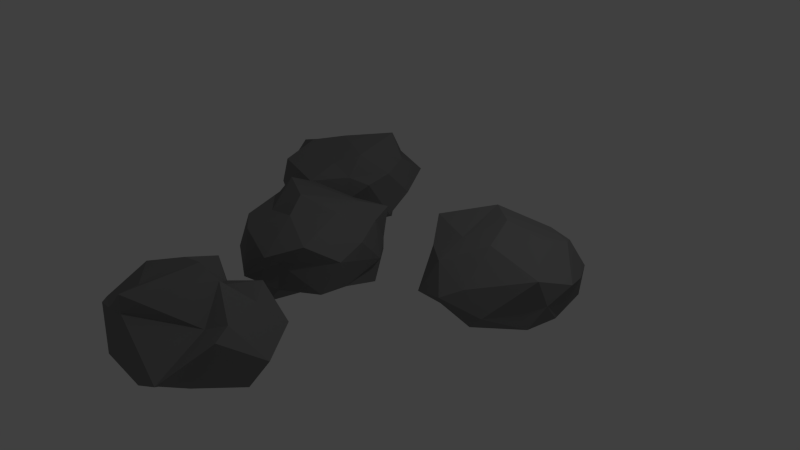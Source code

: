 # Source: LittleRock.blend  (saved by Blender 2.76.0; exported with 4.5.12 LTS)
import bpy
from mathutils import Matrix  # noqa: F401  (used for matrix-valued properties, if any)

bpy.ops.wm.read_factory_settings(use_empty=True)
scene = bpy.context.scene
scene.name = 'Scene'

# ---- collections
col_collection_1 = bpy.data.collections.new('Collection 1'); scene.collection.children.link(col_collection_1)

# ---- materials (node trees are filled in below, after node groups)
mat_stone1 = bpy.data.materials.new('Stone1')
mat_stone1.alpha_threshold = 0.0
mat_stone1.use_transparent_shadow = False
mat_stone1.diffuse_color = (0.2266, 0.2266, 0.2266, 1.0)
mat_stone1.roughness = 0.5
mat_stone1.specular_intensity = 0.2

# ---- material node trees

# ---- world
world_world = bpy.data.worlds.new('World'); scene.world = world_world
world_world.color = (0.05088, 0.05088, 0.05088)
world_world.use_sun_shadow = False
world_world.sun_shadow_jitter_overblur = 0.0
world_world.cycles.sampling_method = 'MANUAL'
world_world.cycles.sample_map_resolution = 256

# ---- cameras
cam_camera = bpy.data.cameras.new('Camera')
cam_camera.clip_end = 100.0
cam_camera.lens = 35.0
cam_camera.sensor_width = 32.0
cam_camera.sensor_height = 18.0
cam_camera.ortho_scale = 7.314
cam_camera.dof.focus_distance = 0.0
cam_camera.dof.aperture_fstop = 128.0

# ---- lights
light_lamp = bpy.data.lights.new('Lamp', 'POINT')
light_lamp.transmission_factor = 0.0
light_lamp.cutoff_distance = 30.0
light_lamp.energy = 100.0
light_lamp.shadow_buffer_clip_start = 1.001
light_lamp.shadow_soft_size = 0.1
light_lamp.shadow_maximum_resolution = 0.006
light_lamp.use_absolute_resolution = True
light_lamp.cycles.use_multiple_importance_sampling = False

# ---- meshes
me_icosphere = bpy.data.meshes.new('Icosphere')
me_icosphere.from_pydata([(-0.7816, -0.4022, -0.5547), (-0.1025, -0.8, -0.3191), (-1.262, -1.076, -0.1931), (-1.762, -0.3562, -0.2969), (-1.349, 0.5115, -0.3727), (-0.2132, 0.2765, -0.2762), (-0.5646, -1.29, 0.216), (-1.559, -0.823, 0.3229), (-1.718, 0.4363, 0.3449), (-0.3715, 0.6004, 0.3593), (0.028, -0.2128, 0.2587), (-0.7815, -0.5222, 0.752), (-1.093, -0.9357, -0.7839), (-0.6294, -0.3839, -0.5896), (-0.6025, -1.085, -0.3403), (-0.1098, -0.389, -0.366), (-0.2215, 0.206, -0.5788), (-1.397, -0.2595, -0.6105), (-1.555, -0.8056, -0.3551), (-0.9235, 0.364, -0.3965), (-1.539, 0.05603, -0.08948), (-0.6605, 0.7598, -0.4545), (0.06823, -0.6021, 0.1335), (-0.05506, 0.1596, -0.1434), (-0.8862, -1.401, -0.1288), (-0.5417, -1.1, 0.07252), (-1.708, -0.6225, -0.06364), (-1.439, -1.081, -0.01732), (-1.363, 0.4319, -0.02117), (-1.779, -0.07482, 0.1487), (-0.345, 0.4862, -0.05632), (-0.7697, 0.737, -0.01006), (-0.2005, -0.951, 0.3713), (-1.146, -1.125, 0.3571), (-1.742, -0.1729, 0.3801), (-1.149, 0.6525, 0.219), (-0.1865, 0.2062, 0.3455), (-0.6835, -0.7781, 0.5812), (-0.3418, -0.3046, 0.5767), (-1.189, -0.6969, 0.4589), (-1.536, -0.1052, 0.6412), (-0.514, 0.2251, 0.507), (1.43, 0.9053, -0.676), (2.231, 0.3894, -0.2909), (1.148, 0.05445, -0.2559), (0.4517, 0.8754, -0.3291), (1.163, 1.76, -0.3308), (2.156, 1.477, -0.2954), (1.6, -0.03366, 0.1569), (0.6931, 0.3847, 0.2499), (0.872, 1.3, 0.2274), (1.818, 1.679, 0.2701), (2.461, 0.8801, 0.2076), (1.426, 0.913, 0.6727), (1.255, 0.4384, -0.5596), (1.69, 0.6043, -0.598), (1.645, 0.03934, -0.3648), (2.332, 0.7789, -0.2584), (1.841, 1.204, -0.4971), (0.8905, 0.8907, -0.5458), (0.6438, 0.4289, -0.3427), (1.26, 1.447, -0.5144), (0.6194, 1.359, -0.315), (1.774, 1.777, -0.4305), (2.379, 0.5413, 0.02874), (2.259, 1.339, 0.03591), (1.355, -0.1927, 0.01337), (1.857, 0.002424, -0.1429), (0.4711, 0.6254, 0.002853), (0.9006, -0.08463, -0.129), (0.915, 1.695, 0.01436), (0.4089, 1.293, 0.1298), (2.064, 1.692, -0.001271), (1.4, 1.972, 0.05386), (2.341, 0.3954, 0.3985), (1.087, 0.0839, 0.2958), (0.3648, 0.82, 0.4272), (1.396, 1.721, 0.2819), (2.044, 1.309, 0.4573), (1.591, 0.429, 0.5616), (1.951, 0.9131, 0.6022), (1.044, 0.5416, 0.4372), (0.9605, 1.277, 0.6038), (1.583, 1.588, 0.3954), (-0.1394, -2.592, -0.8032), (0.3012, -2.961, -0.3225), (-0.7164, -3.292, -0.1553), (-1.139, -2.55, -0.3287), (-0.4881, -1.647, -0.1498), (0.406, -1.927, -0.2559), (-0.2577, -3.324, 0.4559), (-1.086, -3.102, 0.2077), (-0.8366, -1.757, 0.3243), (0.06475, -1.742, 0.3446), (0.6039, -2.566, 0.3567), (-0.3281, -2.29, 0.6373), (-0.4957, -3.016, -0.5897), (0.1043, -2.841, -0.5825), (-0.05817, -3.352, -0.3592), (0.5047, -2.333, -0.6125), (0.1212, -2.264, -0.5808), (-0.7694, -2.475, -0.5989), (-0.9964, -3.046, -0.3552), (-0.4102, -1.962, -0.4001), (-1.039, -1.951, -0.2691), (0.03464, -1.627, -0.2205), (0.6782, -2.78, 0.2674), (0.8183, -2.235, -0.1536), (-0.3806, -3.476, -0.04633), (0.4726, -3.411, -0.06645), (-1.34, -2.899, -0.03294), (-0.9854, -3.209, 0.2203), (-0.5736, -1.801, -0.04569), (-1.285, -1.945, 0.1345), (0.4815, -1.72, -0.03439), (-0.353, -1.673, -0.08117), (0.365, -2.712, 0.2581), (-0.5559, -3.306, 0.3669), (-1.158, -2.529, 0.4216), (-0.4608, -1.911, 0.1922), (0.3794, -2.048, 0.3213), (-0.2358, -3.321, 0.6905), (0.1652, -2.358, 0.6313), (-0.5705, -2.935, 0.5114), (-0.7279, -2.259, 0.537), (-0.1414, -2.274, 0.4039), (-2.128, 1.409, -0.6828), (-1.586, 0.8702, -0.307), (-2.321, 0.4563, -0.3536), (-2.929, 1.515, -0.2349), (-2.315, 2.082, -0.2124), (-1.488, 1.773, -0.1983), (-1.861, 0.4503, 0.3114), (-2.769, 0.7264, 0.1808), (-2.864, 1.942, 0.1838), (-1.972, 2.349, 0.215), (-1.259, 1.425, 0.3145), (-2.209, 1.412, 0.656), (-2.354, 0.8157, -0.4127), (-1.722, 1.085, -0.5648), (-1.796, 0.6608, -0.318), (-1.267, 1.445, -0.361), (-1.621, 1.807, -0.6277), (-2.613, 1.441, -0.5797), (-2.852, 0.7943, -0.303), (-2.466, 1.727, -0.584), (-2.864, 1.9, -0.3449), (-1.973, 2.176, -0.3346), (-1.286, 1.063, 0.2287), (-1.254, 1.81, -0.1017), (-2.148, 0.4568, -0.01175), (-1.539, 0.6831, -0.06841), (-3.137, 1.124, 0.03872), (-2.771, 0.6123, -0.01899), (-2.835, 2.215, 0.1605), (-3.135, 1.72, 0.004497), (-1.574, 2.401, 0.01248), (-2.043, 2.417, 0.03394), (-1.527, 0.901, 0.3259), (-2.59, 0.5921, 0.4048), (-3.034, 1.279, 0.4062), (-2.472, 2.171, 0.3844), (-1.5, 1.92, 0.3484), (-1.838, 0.8838, 0.4692), (-1.606, 1.195, 0.5735), (-2.595, 1.103, 0.5728), (-2.449, 1.621, 0.5034), (-1.842, 2.051, 0.6333)], [], [(0, 13, 12), (1, 13, 15), (0, 12, 17), (0, 17, 19), (0, 19, 16), (1, 15, 22), (2, 14, 24), (3, 18, 26), (4, 20, 28), (5, 21, 30), (1, 22, 25), (2, 24, 27), (3, 26, 29), (4, 28, 31), (5, 30, 23), (6, 32, 37), (7, 33, 39), (8, 34, 40), (9, 35, 41), (10, 36, 38), (38, 41, 11), (38, 36, 41), (36, 9, 41), (41, 40, 11), (41, 35, 40), (35, 8, 40), (40, 39, 11), (40, 34, 39), (34, 7, 39), (39, 37, 11), (39, 33, 37), (33, 6, 37), (37, 38, 11), (37, 32, 38), (32, 10, 38), (23, 36, 10), (23, 30, 36), (30, 9, 36), (31, 35, 9), (31, 28, 35), (28, 8, 35), (29, 34, 8), (29, 26, 34), (26, 7, 34), (27, 33, 7), (27, 24, 33), (24, 6, 33), (25, 32, 6), (25, 22, 32), (22, 10, 32), (30, 31, 9), (30, 21, 31), (21, 4, 31), (28, 29, 8), (28, 20, 29), (20, 3, 29), (26, 27, 7), (26, 18, 27), (18, 2, 27), (24, 25, 6), (24, 14, 25), (14, 1, 25), (22, 23, 10), (22, 15, 23), (15, 5, 23), (16, 21, 5), (16, 19, 21), (19, 4, 21), (19, 20, 4), (19, 17, 20), (17, 3, 20), (17, 18, 3), (17, 12, 18), (12, 2, 18), (15, 16, 5), (15, 13, 16), (13, 0, 16), (12, 14, 2), (12, 13, 14), (13, 1, 14), (42, 55, 54), (43, 55, 57), (42, 54, 59), (42, 59, 61), (42, 61, 58), (43, 57, 64), (44, 56, 66), (45, 60, 68), (46, 62, 70), (47, 63, 72), (43, 64, 67), (44, 66, 69), (45, 68, 71), (46, 70, 73), (47, 72, 65), (48, 74, 79), (49, 75, 81), (50, 76, 82), (51, 77, 83), (52, 78, 80), (80, 83, 53), (80, 78, 83), (78, 51, 83), (83, 82, 53), (83, 77, 82), (77, 50, 82), (82, 81, 53), (82, 76, 81), (76, 49, 81), (81, 79, 53), (81, 75, 79), (75, 48, 79), (79, 80, 53), (79, 74, 80), (74, 52, 80), (65, 78, 52), (65, 72, 78), (72, 51, 78), (73, 77, 51), (73, 70, 77), (70, 50, 77), (71, 76, 50), (71, 68, 76), (68, 49, 76), (69, 75, 49), (69, 66, 75), (66, 48, 75), (67, 74, 48), (67, 64, 74), (64, 52, 74), (72, 73, 51), (72, 63, 73), (63, 46, 73), (70, 71, 50), (70, 62, 71), (62, 45, 71), (68, 69, 49), (68, 60, 69), (60, 44, 69), (66, 67, 48), (66, 56, 67), (56, 43, 67), (64, 65, 52), (64, 57, 65), (57, 47, 65), (58, 63, 47), (58, 61, 63), (61, 46, 63), (61, 62, 46), (61, 59, 62), (59, 45, 62), (59, 60, 45), (59, 54, 60), (54, 44, 60), (57, 58, 47), (57, 55, 58), (55, 42, 58), (54, 56, 44), (54, 55, 56), (55, 43, 56), (84, 97, 96), (85, 97, 99), (84, 96, 101), (84, 101, 103), (84, 103, 100), (85, 99, 106), (86, 98, 108), (87, 102, 110), (88, 104, 112), (89, 105, 114), (85, 106, 109), (86, 108, 111), (87, 110, 113), (88, 112, 115), (89, 114, 107), (90, 116, 121), (91, 117, 123), (92, 118, 124), (93, 119, 125), (94, 120, 122), (122, 125, 95), (122, 120, 125), (120, 93, 125), (125, 124, 95), (125, 119, 124), (119, 92, 124), (124, 123, 95), (124, 118, 123), (118, 91, 123), (123, 121, 95), (123, 117, 121), (117, 90, 121), (121, 122, 95), (121, 116, 122), (116, 94, 122), (107, 120, 94), (107, 114, 120), (114, 93, 120), (115, 119, 93), (115, 112, 119), (112, 92, 119), (113, 118, 92), (113, 110, 118), (110, 91, 118), (111, 117, 91), (111, 108, 117), (108, 90, 117), (109, 116, 90), (109, 106, 116), (106, 94, 116), (114, 115, 93), (114, 105, 115), (105, 88, 115), (112, 113, 92), (112, 104, 113), (104, 87, 113), (110, 111, 91), (110, 102, 111), (102, 86, 111), (108, 109, 90), (108, 98, 109), (98, 85, 109), (106, 107, 94), (106, 99, 107), (99, 89, 107), (100, 105, 89), (100, 103, 105), (103, 88, 105), (103, 104, 88), (103, 101, 104), (101, 87, 104), (101, 102, 87), (101, 96, 102), (96, 86, 102), (99, 100, 89), (99, 97, 100), (97, 84, 100), (96, 98, 86), (96, 97, 98), (97, 85, 98), (126, 139, 138), (127, 139, 141), (126, 138, 143), (126, 143, 145), (126, 145, 142), (127, 141, 148), (128, 140, 150), (129, 144, 152), (130, 146, 154), (131, 147, 156), (127, 148, 151), (128, 150, 153), (129, 152, 155), (130, 154, 157), (131, 156, 149), (132, 158, 163), (133, 159, 165), (134, 160, 166), (135, 161, 167), (136, 162, 164), (164, 167, 137), (164, 162, 167), (162, 135, 167), (167, 166, 137), (167, 161, 166), (161, 134, 166), (166, 165, 137), (166, 160, 165), (160, 133, 165), (165, 163, 137), (165, 159, 163), (159, 132, 163), (163, 164, 137), (163, 158, 164), (158, 136, 164), (149, 162, 136), (149, 156, 162), (156, 135, 162), (157, 161, 135), (157, 154, 161), (154, 134, 161), (155, 160, 134), (155, 152, 160), (152, 133, 160), (153, 159, 133), (153, 150, 159), (150, 132, 159), (151, 158, 132), (151, 148, 158), (148, 136, 158), (156, 157, 135), (156, 147, 157), (147, 130, 157), (154, 155, 134), (154, 146, 155), (146, 129, 155), (152, 153, 133), (152, 144, 153), (144, 128, 153), (150, 151, 132), (150, 140, 151), (140, 127, 151), (148, 149, 136), (148, 141, 149), (141, 131, 149), (142, 147, 131), (142, 145, 147), (145, 130, 147), (145, 146, 130), (145, 143, 146), (143, 129, 146), (143, 144, 129), (143, 138, 144), (138, 128, 144), (141, 142, 131), (141, 139, 142), (139, 126, 142), (138, 140, 128), (138, 139, 140), (139, 127, 140)])
me_icosphere.materials.append(mat_stone1)
me_icosphere.use_remesh_preserve_volume = False
me_icosphere.use_remesh_preserve_attributes = False
me_icosphere.use_mirror_vertex_groups = False
me_icosphere.update()

# ---- objects
ob_icosphere = bpy.data.objects.new('Icosphere', me_icosphere)
ob_lamp = bpy.data.objects.new('Lamp', light_lamp)
ob_camera = bpy.data.objects.new('Camera', cam_camera)

# ---- transforms, parenting, visibility, modifiers, constraints
ob_icosphere.location = (0.0, 0.0, 0.0)
ob_icosphere.lineart.crease_threshold = 0.0
ob_lamp.location = (4.076, 1.005, 5.904)
ob_lamp.rotation_euler = (0.6503, 0.05522, 1.866)
ob_lamp.lock_rotations_4d = False
ob_lamp.empty_display_type = 'ARROWS'
ob_lamp.color = (0.0, 0.0, 0.0, 0.0)
ob_lamp.lineart.crease_threshold = 0.0
ob_camera.location = (7.481, -6.508, 5.344)
ob_camera.rotation_euler = (1.109, 0.01082, 0.8149)
ob_camera.lock_rotations_4d = False
ob_camera.empty_display_type = 'ARROWS'
ob_camera.color = (0.0, 0.0, 0.0, 0.0)
ob_camera.display_type = 'WIRE'
ob_camera.lineart.crease_threshold = 0.0

# ---- collection membership
col_collection_1.objects.link(ob_icosphere)
col_collection_1.objects.link(ob_lamp)
col_collection_1.objects.link(ob_camera)

# ---- scene / render settings (as saved in the file)
scene.camera = ob_camera
scene.frame_start = 1; scene.frame_end = 250; scene.frame_set(1)
scene.render.engine = 'BLENDER_EEVEE_NEXT'
scene.render.resolution_percentage = 50
scene.render.dither_intensity = 0.0
scene.cycles.use_denoising = False
scene.cycles.samples = 10
scene.cycles.sampling_pattern = 'TABULATED_SOBOL'
scene.cycles.light_sampling_threshold = 0.0
scene.cycles.use_adaptive_sampling = False
scene.cycles.use_light_tree = False
scene.cycles.blur_glossy = 0.0
scene.cycles.pixel_filter_type = 'GAUSSIAN'
scene.cycles.sample_clamp_indirect = 0.0
scene.view_settings.view_transform = 'Standard'
bpy.context.view_layer.update()
